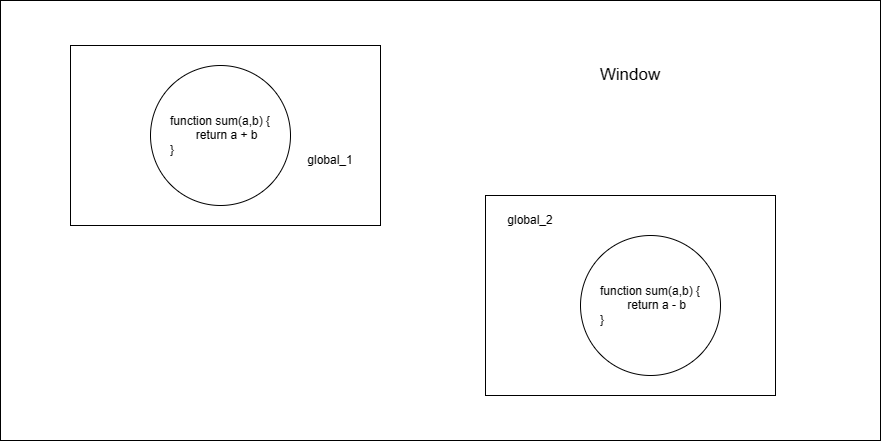

The diagram above was exported from draw.io. Its source (the exported page's mxGraphModel, read from the mxfile embedded in the PNG):
<mxGraphModel dx="2854" dy="1116" grid="1" gridSize="10" guides="1" tooltips="1" connect="1" arrows="1" fold="1" page="1" pageScale="1" pageWidth="827" pageHeight="1169" math="0" shadow="0">
  <root>
    <mxCell id="0" />
    <mxCell id="1" parent="0" />
    <mxCell id="_UUONnSr0RDW7dpUGLrB-1" value="" style="rounded=0;whiteSpace=wrap;html=1;" vertex="1" parent="1">
      <mxGeometry x="-150" y="245" width="880" height="440" as="geometry" />
    </mxCell>
    <mxCell id="_UUONnSr0RDW7dpUGLrB-9" value="" style="rounded=0;whiteSpace=wrap;html=1;" vertex="1" parent="1">
      <mxGeometry x="-80" y="290" width="310" height="180" as="geometry" />
    </mxCell>
    <mxCell id="_UUONnSr0RDW7dpUGLrB-2" value="&lt;div&gt;function sum(a,b) {&lt;/div&gt;&lt;div&gt;&amp;nbsp; &amp;nbsp; return a + b&lt;/div&gt;&lt;div style=&quot;text-align: left;&quot;&gt;&lt;span style=&quot;background-color: initial;&quot;&gt;}&lt;/span&gt;&lt;/div&gt;" style="ellipse;whiteSpace=wrap;html=1;aspect=fixed;" vertex="1" parent="1">
      <mxGeometry y="310" width="140" height="140" as="geometry" />
    </mxCell>
    <mxCell id="_UUONnSr0RDW7dpUGLrB-10" value="" style="rounded=0;whiteSpace=wrap;html=1;" vertex="1" parent="1">
      <mxGeometry x="335" y="440" width="290" height="200" as="geometry" />
    </mxCell>
    <mxCell id="_UUONnSr0RDW7dpUGLrB-3" value="&lt;div&gt;function sum(a,b) {&lt;/div&gt;&lt;div&gt;&amp;nbsp; &amp;nbsp; return a - b&lt;/div&gt;&lt;div style=&quot;text-align: left;&quot;&gt;&lt;span style=&quot;background-color: initial;&quot;&gt;}&lt;/span&gt;&lt;/div&gt;" style="ellipse;whiteSpace=wrap;html=1;aspect=fixed;" vertex="1" parent="1">
      <mxGeometry x="430" y="480" width="140" height="140" as="geometry" />
    </mxCell>
    <mxCell id="_UUONnSr0RDW7dpUGLrB-11" value="global_1" style="text;html=1;strokeColor=none;fillColor=none;align=center;verticalAlign=middle;whiteSpace=wrap;rounded=0;" vertex="1" parent="1">
      <mxGeometry x="150" y="390" width="60" height="30" as="geometry" />
    </mxCell>
    <mxCell id="_UUONnSr0RDW7dpUGLrB-12" value="global_2" style="text;html=1;strokeColor=none;fillColor=none;align=center;verticalAlign=middle;whiteSpace=wrap;rounded=0;" vertex="1" parent="1">
      <mxGeometry x="350" y="450" width="60" height="30" as="geometry" />
    </mxCell>
    <mxCell id="_UUONnSr0RDW7dpUGLrB-14" value="&lt;font style=&quot;font-size: 17px;&quot;&gt;Window&lt;/font&gt;" style="text;html=1;strokeColor=none;fillColor=none;align=center;verticalAlign=middle;whiteSpace=wrap;rounded=0;" vertex="1" parent="1">
      <mxGeometry x="430" y="290" width="100" height="60" as="geometry" />
    </mxCell>
  </root>
</mxGraphModel>